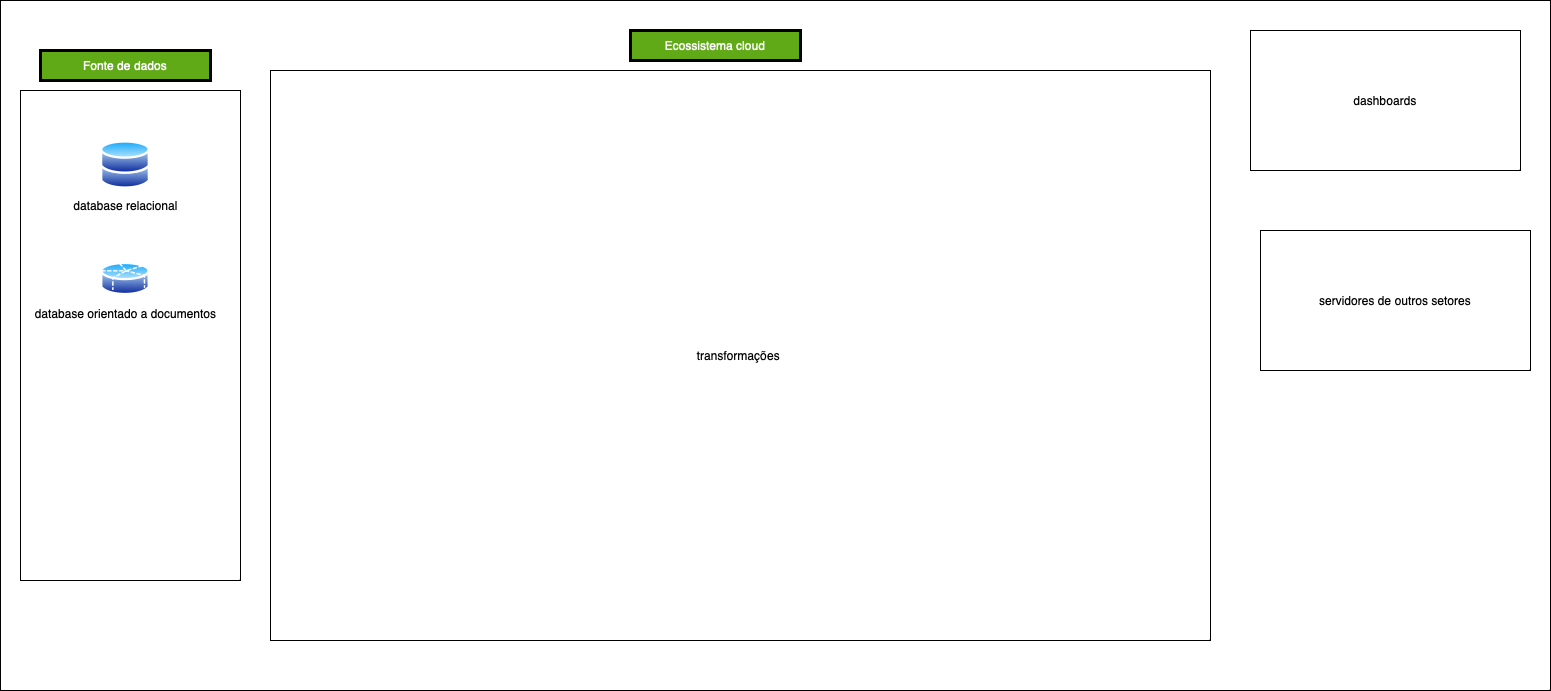

The diagram above was exported from draw.io. Its source (the exported page's mxGraphModel, read from the mxfile embedded in the PNG):
<mxGraphModel dx="2901" dy="802" grid="1" gridSize="10" guides="1" tooltips="1" connect="1" arrows="1" fold="1" page="1" pageScale="1" pageWidth="827" pageHeight="1169" math="0" shadow="0">
  <root>
    <mxCell id="0" />
    <mxCell id="1" parent="0" />
    <mxCell id="DX-mjwQsEXHTmPe9bf6y-3" value="" style="rounded=0;whiteSpace=wrap;html=1;" vertex="1" parent="1">
      <mxGeometry x="-340" y="50" width="1550" height="690" as="geometry" />
    </mxCell>
    <mxCell id="DX-mjwQsEXHTmPe9bf6y-5" value="" style="rounded=0;whiteSpace=wrap;html=1;" vertex="1" parent="1">
      <mxGeometry x="-320" y="140" width="220" height="490" as="geometry" />
    </mxCell>
    <mxCell id="DX-mjwQsEXHTmPe9bf6y-6" value="transformações&amp;nbsp;" style="rounded=0;whiteSpace=wrap;html=1;" vertex="1" parent="1">
      <mxGeometry x="-70" y="120" width="940" height="570" as="geometry" />
    </mxCell>
    <mxCell id="DX-mjwQsEXHTmPe9bf6y-8" value="dashboards" style="rounded=0;whiteSpace=wrap;html=1;" vertex="1" parent="1">
      <mxGeometry x="910" y="80" width="270" height="140" as="geometry" />
    </mxCell>
    <mxCell id="DX-mjwQsEXHTmPe9bf6y-9" value="servidores de outros setores" style="rounded=0;whiteSpace=wrap;html=1;" vertex="1" parent="1">
      <mxGeometry x="920" y="280" width="270" height="140" as="geometry" />
    </mxCell>
    <mxCell id="DX-mjwQsEXHTmPe9bf6y-11" value="database relacional" style="image;aspect=fixed;perimeter=ellipsePerimeter;html=1;align=center;shadow=0;dashed=0;spacingTop=3;image=img/lib/active_directory/databases.svg;" vertex="1" parent="1">
      <mxGeometry x="-240" y="190" width="50" height="49" as="geometry" />
    </mxCell>
    <mxCell id="DX-mjwQsEXHTmPe9bf6y-12" value="database orientado a documentos" style="image;aspect=fixed;perimeter=ellipsePerimeter;html=1;align=center;shadow=0;dashed=0;spacingTop=3;image=img/lib/active_directory/database_partition_5.svg;" vertex="1" parent="1">
      <mxGeometry x="-240" y="310" width="50" height="37" as="geometry" />
    </mxCell>
    <mxCell id="DX-mjwQsEXHTmPe9bf6y-13" value="Fonte de dados" style="text;html=1;strokeColor=default;fillColor=#60a917;align=center;verticalAlign=middle;whiteSpace=wrap;rounded=0;fontColor=#ffffff;strokeWidth=3;" vertex="1" parent="1">
      <mxGeometry x="-300" y="100" width="170" height="30" as="geometry" />
    </mxCell>
    <mxCell id="DX-mjwQsEXHTmPe9bf6y-14" value="Ecossistema cloud" style="text;html=1;strokeColor=default;fillColor=#60a917;align=center;verticalAlign=middle;whiteSpace=wrap;rounded=0;fontColor=#ffffff;strokeWidth=3;" vertex="1" parent="1">
      <mxGeometry x="290" y="80" width="170" height="30" as="geometry" />
    </mxCell>
  </root>
</mxGraphModel>